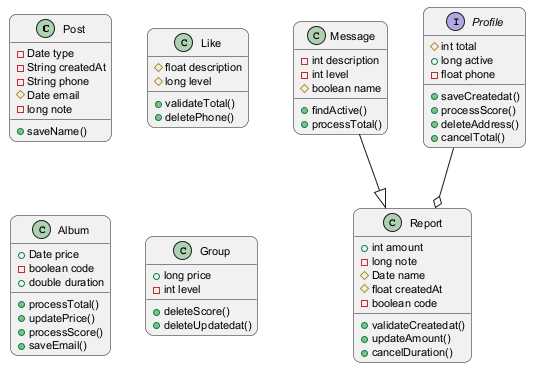

The diagram above was rendered by PlantUML. Its source (embedded in the PNG):
@startuml
skinparam backgroundColor #FFFFFF
skinparam roundCorner 15
skinparam defaultFontSize 11
class Post {
  -Date type
  -String createdAt
  -String phone
  #Date email
  -long note
  +saveName()
}
class Message {
  -int description
  -int level
  #boolean name
  +findActive()
  +processTotal()
}
class Like {
  #float description
  #long level
  +validateTotal()
  +deletePhone()
}
class Album {
  +Date price
  -boolean code
  +double duration
  +processTotal()
  +updatePrice()
  +processScore()
  +saveEmail()
}
class Group {
  +long price
  -int level
  +deleteScore()
  +deleteUpdatedat()
}
class Report {
  +int amount
  -long note
  #Date name
  #float createdAt
  -boolean code
  +validateCreatedat()
  +updateAmount()
  +cancelDuration()
}
interface Profile {
  #int total
  +long active
  -float phone
  +saveCreatedat()
  +processScore()
  +deleteAddress()
  +cancelTotal()
}
Message --|> Report
Profile --o Report
@enduml